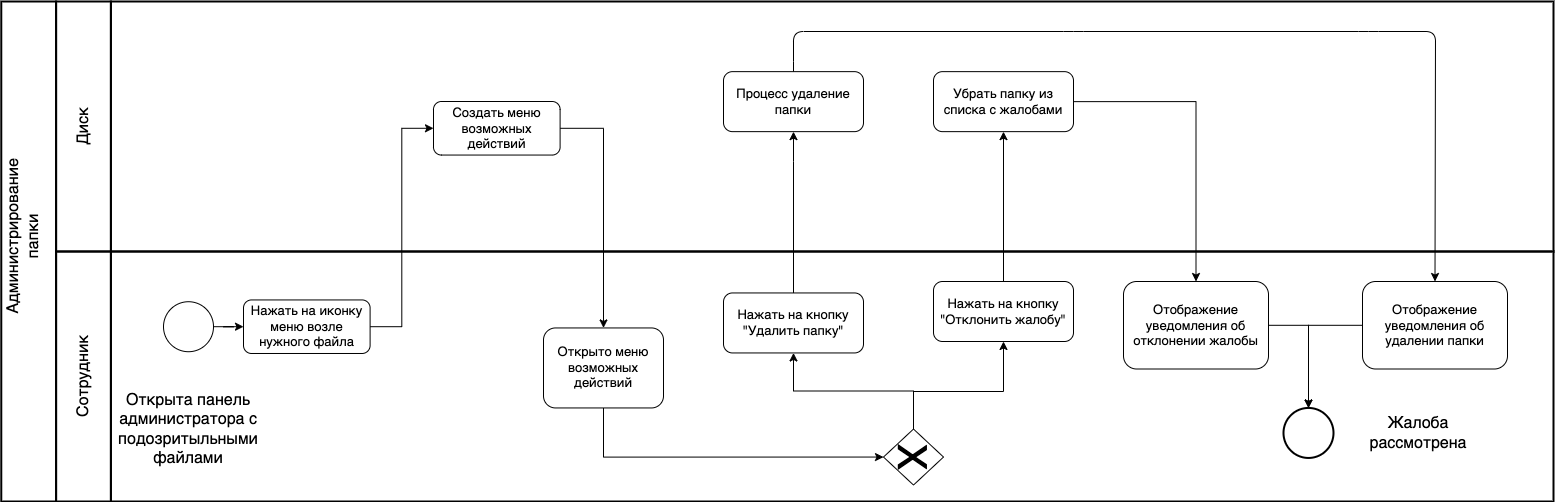

The diagram above was exported from draw.io. Its source (the exported page's mxGraphModel, read from the mxfile embedded in the PNG):
<mxGraphModel dx="946" dy="-613" grid="1" gridSize="10" guides="1" tooltips="1" connect="1" arrows="1" fold="1" page="1" pageScale="1" pageWidth="1654" pageHeight="1169" math="0" shadow="0">
  <root>
    <mxCell id="0hkJtH2B2usmdvTXTWqG-0" />
    <mxCell id="0hkJtH2B2usmdvTXTWqG-1" parent="0hkJtH2B2usmdvTXTWqG-0" />
    <mxCell id="Lb7NK5xKpuIqbN636eDH-0" value="" style="rounded=0;whiteSpace=wrap;html=1;strokeWidth=2;fontSize=13;fillColor=none;" parent="0hkJtH2B2usmdvTXTWqG-1" vertex="1">
      <mxGeometry x="257.41" y="1370" width="1442.59" height="250" as="geometry" />
    </mxCell>
    <mxCell id="Lb7NK5xKpuIqbN636eDH-1" value="" style="rounded=0;whiteSpace=wrap;html=1;strokeWidth=2;fontSize=13;fillColor=none;" parent="0hkJtH2B2usmdvTXTWqG-1" vertex="1">
      <mxGeometry x="257.41" y="1620" width="1442.59" height="250" as="geometry" />
    </mxCell>
    <mxCell id="Lb7NK5xKpuIqbN636eDH-2" value="Нажать на кнопку &quot;Удалить папку&quot;" style="rounded=1;whiteSpace=wrap;html=1;fontSize=13;" parent="0hkJtH2B2usmdvTXTWqG-1" vertex="1">
      <mxGeometry x="870" y="1661.4499999999996" width="140" height="60" as="geometry" />
    </mxCell>
    <mxCell id="Lb7NK5xKpuIqbN636eDH-4" value="Процесс удаление папки" style="rounded=1;whiteSpace=wrap;html=1;fontSize=13;" parent="0hkJtH2B2usmdvTXTWqG-1" vertex="1">
      <mxGeometry x="870.0000000000002" y="1440.1399999999999" width="140" height="60" as="geometry" />
    </mxCell>
    <mxCell id="Lb7NK5xKpuIqbN636eDH-5" value="" style="ellipse;whiteSpace=wrap;html=1;aspect=fixed;fontSize=13;strokeWidth=2;" parent="0hkJtH2B2usmdvTXTWqG-1" vertex="1">
      <mxGeometry x="1430.0000000000002" y="1776.45" width="50" height="50" as="geometry" />
    </mxCell>
    <mxCell id="Lb7NK5xKpuIqbN636eDH-6" value="" style="endArrow=classic;html=1;fontSize=13;exitX=0.5;exitY=0;exitDx=0;exitDy=0;startArrow=none;entryX=0.5;entryY=0;entryDx=0;entryDy=0;" parent="0hkJtH2B2usmdvTXTWqG-1" target="Lb7NK5xKpuIqbN636eDH-34" edge="1">
      <mxGeometry width="50" height="50" relative="1" as="geometry">
        <mxPoint x="940" y="1430" as="sourcePoint" />
        <mxPoint x="1133.0100000000002" y="1715.1399999999999" as="targetPoint" />
        <Array as="points">
          <mxPoint x="940" y="1400" />
          <mxPoint x="1220" y="1400" />
          <mxPoint x="1515" y="1400" />
          <mxPoint x="1582" y="1400" />
        </Array>
      </mxGeometry>
    </mxCell>
    <mxCell id="Lb7NK5xKpuIqbN636eDH-7" value="" style="rounded=0;whiteSpace=wrap;html=1;strokeWidth=2;fontSize=13;fillColor=none;" parent="0hkJtH2B2usmdvTXTWqG-1" vertex="1">
      <mxGeometry x="202.59" y="1370" width="54.82" height="250" as="geometry" />
    </mxCell>
    <mxCell id="Lb7NK5xKpuIqbN636eDH-8" value="" style="rounded=0;whiteSpace=wrap;html=1;strokeWidth=2;fontSize=13;fillColor=none;" parent="0hkJtH2B2usmdvTXTWqG-1" vertex="1">
      <mxGeometry x="202.59" y="1620" width="54.82" height="250" as="geometry" />
    </mxCell>
    <mxCell id="Lb7NK5xKpuIqbN636eDH-9" value="" style="rounded=0;whiteSpace=wrap;html=1;strokeWidth=2;fontSize=13;fillColor=none;" parent="0hkJtH2B2usmdvTXTWqG-1" vertex="1">
      <mxGeometry x="147.77" y="1370" width="54.82" height="500" as="geometry" />
    </mxCell>
    <mxCell id="Lb7NK5xKpuIqbN636eDH-10" value="&lt;font style=&quot;font-size: 16px&quot;&gt;Диск&lt;/font&gt;" style="text;html=1;strokeColor=none;fillColor=none;align=center;verticalAlign=middle;whiteSpace=wrap;rounded=0;fontSize=13;rotation=-90;" parent="0hkJtH2B2usmdvTXTWqG-1" vertex="1">
      <mxGeometry x="190.00000000000003" y="1480" width="80" height="30" as="geometry" />
    </mxCell>
    <mxCell id="Lb7NK5xKpuIqbN636eDH-11" value="&lt;font style=&quot;font-size: 16px&quot;&gt;Сотрудник&lt;/font&gt;" style="text;html=1;strokeColor=none;fillColor=none;align=center;verticalAlign=middle;whiteSpace=wrap;rounded=0;fontSize=13;rotation=-90;" parent="0hkJtH2B2usmdvTXTWqG-1" vertex="1">
      <mxGeometry x="175.00000000000003" y="1730" width="110" height="30" as="geometry" />
    </mxCell>
    <mxCell id="Lb7NK5xKpuIqbN636eDH-12" value="&lt;font style=&quot;font-size: 16px&quot;&gt;Администрирование папки&lt;br&gt;&lt;/font&gt;" style="text;html=1;strokeColor=none;fillColor=none;align=center;verticalAlign=middle;whiteSpace=wrap;rounded=0;fontSize=13;rotation=-90;" parent="0hkJtH2B2usmdvTXTWqG-1" vertex="1">
      <mxGeometry x="70" y="1590" width="200" height="30" as="geometry" />
    </mxCell>
    <mxCell id="Lb7NK5xKpuIqbN636eDH-13" style="edgeStyle=orthogonalEdgeStyle;rounded=0;orthogonalLoop=1;jettySize=auto;html=1;entryX=0.5;entryY=1;entryDx=0;entryDy=0;exitX=0.5;exitY=0;exitDx=0;exitDy=0;" parent="0hkJtH2B2usmdvTXTWqG-1" source="Lb7NK5xKpuIqbN636eDH-2" target="Lb7NK5xKpuIqbN636eDH-4" edge="1">
      <mxGeometry relative="1" as="geometry">
        <mxPoint x="1090" y="1715.4" as="sourcePoint" />
        <Array as="points">
          <mxPoint x="940" y="1530" />
          <mxPoint x="940" y="1530" />
        </Array>
      </mxGeometry>
    </mxCell>
    <mxCell id="Lb7NK5xKpuIqbN636eDH-14" style="edgeStyle=orthogonalEdgeStyle;rounded=0;orthogonalLoop=1;jettySize=auto;html=1;startArrow=none;startFill=0;exitX=0.5;exitY=0;exitDx=0;exitDy=0;entryX=0.5;entryY=1;entryDx=0;entryDy=0;" parent="0hkJtH2B2usmdvTXTWqG-1" source="Lb7NK5xKpuIqbN636eDH-15" target="Lb7NK5xKpuIqbN636eDH-30" edge="1">
      <mxGeometry relative="1" as="geometry">
        <mxPoint x="1340" y="1720" as="targetPoint" />
      </mxGeometry>
    </mxCell>
    <mxCell id="Lb7NK5xKpuIqbN636eDH-15" value="Нажать на кнопку &quot;Отклонить жалобу&quot;" style="rounded=1;whiteSpace=wrap;html=1;fontSize=13;" parent="0hkJtH2B2usmdvTXTWqG-1" vertex="1">
      <mxGeometry x="1080" y="1649.9999999999995" width="140" height="60" as="geometry" />
    </mxCell>
    <mxCell id="Lb7NK5xKpuIqbN636eDH-16" style="edgeStyle=orthogonalEdgeStyle;rounded=0;orthogonalLoop=1;jettySize=auto;html=1;entryX=0.5;entryY=1;entryDx=0;entryDy=0;startArrow=none;startFill=0;exitX=0.5;exitY=0;exitDx=0;exitDy=0;" parent="0hkJtH2B2usmdvTXTWqG-1" source="Lb7NK5xKpuIqbN636eDH-18" target="Lb7NK5xKpuIqbN636eDH-2" edge="1">
      <mxGeometry relative="1" as="geometry" />
    </mxCell>
    <mxCell id="Lb7NK5xKpuIqbN636eDH-17" style="edgeStyle=orthogonalEdgeStyle;rounded=0;orthogonalLoop=1;jettySize=auto;html=1;entryX=0.5;entryY=1;entryDx=0;entryDy=0;startArrow=none;startFill=0;exitX=0.5;exitY=0;exitDx=0;exitDy=0;" parent="0hkJtH2B2usmdvTXTWqG-1" source="Lb7NK5xKpuIqbN636eDH-18" target="Lb7NK5xKpuIqbN636eDH-15" edge="1">
      <mxGeometry relative="1" as="geometry">
        <Array as="points">
          <mxPoint x="1060" y="1760" />
          <mxPoint x="1150" y="1760" />
        </Array>
      </mxGeometry>
    </mxCell>
    <mxCell id="Lb7NK5xKpuIqbN636eDH-18" value="" style="rhombus;whiteSpace=wrap;html=1;" parent="0hkJtH2B2usmdvTXTWqG-1" vertex="1">
      <mxGeometry x="1030" y="1797.55" width="60" height="56" as="geometry" />
    </mxCell>
    <mxCell id="Lb7NK5xKpuIqbN636eDH-19" value="&lt;font style=&quot;font-size: 40px&quot;&gt;X&lt;/font&gt;" style="text;html=1;align=center;verticalAlign=middle;resizable=0;points=[];autosize=1;rotation=90;" parent="0hkJtH2B2usmdvTXTWqG-1" vertex="1">
      <mxGeometry x="1040" y="1810.55" width="40" height="30" as="geometry" />
    </mxCell>
    <mxCell id="Lb7NK5xKpuIqbN636eDH-29" style="edgeStyle=orthogonalEdgeStyle;rounded=0;orthogonalLoop=1;jettySize=auto;html=1;startArrow=none;exitX=1;exitY=0.5;exitDx=0;exitDy=0;" parent="0hkJtH2B2usmdvTXTWqG-1" source="Lb7NK5xKpuIqbN636eDH-30" target="Lb7NK5xKpuIqbN636eDH-36" edge="1">
      <mxGeometry relative="1" as="geometry">
        <mxPoint x="1229.99991999968" y="1470.1" as="sourcePoint" />
      </mxGeometry>
    </mxCell>
    <mxCell id="Lb7NK5xKpuIqbN636eDH-30" value="Убрать папку из списка с жалобами" style="rounded=1;whiteSpace=wrap;html=1;fontSize=13;" parent="0hkJtH2B2usmdvTXTWqG-1" vertex="1">
      <mxGeometry x="1080.0000000000002" y="1440.1399999999999" width="140" height="60" as="geometry" />
    </mxCell>
    <mxCell id="Lb7NK5xKpuIqbN636eDH-32" value="" style="endArrow=none;html=1;fontSize=13;exitX=0.5;exitY=0;exitDx=0;exitDy=0;entryX=0.5;entryY=0;entryDx=0;entryDy=0;" parent="0hkJtH2B2usmdvTXTWqG-1" source="Lb7NK5xKpuIqbN636eDH-4" edge="1">
      <mxGeometry width="50" height="50" relative="1" as="geometry">
        <mxPoint x="940.0000000000002" y="1440.1399999999999" as="sourcePoint" />
        <mxPoint x="940" y="1430" as="targetPoint" />
        <Array as="points" />
      </mxGeometry>
    </mxCell>
    <mxCell id="Lb7NK5xKpuIqbN636eDH-33" style="edgeStyle=orthogonalEdgeStyle;rounded=0;orthogonalLoop=1;jettySize=auto;html=1;entryX=0.5;entryY=0;entryDx=0;entryDy=0;" parent="0hkJtH2B2usmdvTXTWqG-1" source="Lb7NK5xKpuIqbN636eDH-34" target="Lb7NK5xKpuIqbN636eDH-5" edge="1">
      <mxGeometry relative="1" as="geometry" />
    </mxCell>
    <mxCell id="Lb7NK5xKpuIqbN636eDH-34" value="Отображение уведомления об удалении папки" style="rounded=1;whiteSpace=wrap;html=1;fontSize=13;" parent="0hkJtH2B2usmdvTXTWqG-1" vertex="1">
      <mxGeometry x="1509" y="1650" width="145" height="87.5" as="geometry" />
    </mxCell>
    <mxCell id="Lb7NK5xKpuIqbN636eDH-35" style="edgeStyle=orthogonalEdgeStyle;rounded=0;orthogonalLoop=1;jettySize=auto;html=1;entryX=0.5;entryY=0;entryDx=0;entryDy=0;" parent="0hkJtH2B2usmdvTXTWqG-1" source="Lb7NK5xKpuIqbN636eDH-36" target="Lb7NK5xKpuIqbN636eDH-5" edge="1">
      <mxGeometry relative="1" as="geometry" />
    </mxCell>
    <mxCell id="Lb7NK5xKpuIqbN636eDH-36" value="Отображение уведомления об отклонении жалобы" style="rounded=1;whiteSpace=wrap;html=1;fontSize=13;" parent="0hkJtH2B2usmdvTXTWqG-1" vertex="1">
      <mxGeometry x="1270" y="1650" width="145" height="87.5" as="geometry" />
    </mxCell>
    <mxCell id="KCg5iZtqVezk98X_Ju79-0" value="&lt;font style=&quot;font-size: 16px&quot;&gt;Жалоба рассмотрена&lt;/font&gt;" style="text;html=1;strokeColor=none;fillColor=none;align=center;verticalAlign=middle;whiteSpace=wrap;rounded=0;fontSize=13;rotation=0;" parent="0hkJtH2B2usmdvTXTWqG-1" vertex="1">
      <mxGeometry x="1500" y="1746.45" width="130" height="111.77" as="geometry" />
    </mxCell>
    <mxCell id="M1mHAhR7kuYTpB-WqWVp-0" style="edgeStyle=orthogonalEdgeStyle;rounded=0;orthogonalLoop=1;jettySize=auto;html=1;entryX=0;entryY=0.5;entryDx=0;entryDy=0;" parent="0hkJtH2B2usmdvTXTWqG-1" source="M1mHAhR7kuYTpB-WqWVp-1" target="M1mHAhR7kuYTpB-WqWVp-6" edge="1">
      <mxGeometry relative="1" as="geometry" />
    </mxCell>
    <mxCell id="M1mHAhR7kuYTpB-WqWVp-1" value="Нажать на иконку меню возле нужного&amp;nbsp;файла" style="rounded=1;whiteSpace=wrap;html=1;fontSize=13;" parent="0hkJtH2B2usmdvTXTWqG-1" vertex="1">
      <mxGeometry x="390.00000000000006" y="1668.44" width="126.6" height="53.55" as="geometry" />
    </mxCell>
    <mxCell id="M1mHAhR7kuYTpB-WqWVp-2" style="edgeStyle=orthogonalEdgeStyle;rounded=0;orthogonalLoop=1;jettySize=auto;html=1;" parent="0hkJtH2B2usmdvTXTWqG-1" source="M1mHAhR7kuYTpB-WqWVp-3" target="M1mHAhR7kuYTpB-WqWVp-1" edge="1">
      <mxGeometry relative="1" as="geometry" />
    </mxCell>
    <mxCell id="M1mHAhR7kuYTpB-WqWVp-3" value="" style="ellipse;whiteSpace=wrap;html=1;aspect=fixed;fontSize=13;" parent="0hkJtH2B2usmdvTXTWqG-1" vertex="1">
      <mxGeometry x="310.00000000000006" y="1670.2199999999998" width="50" height="50" as="geometry" />
    </mxCell>
    <mxCell id="M1mHAhR7kuYTpB-WqWVp-4" value="&lt;font style=&quot;font-size: 16px&quot;&gt;Открыта панель администратора с подозритыльными файлами&lt;/font&gt;" style="text;html=1;strokeColor=none;fillColor=none;align=center;verticalAlign=middle;whiteSpace=wrap;rounded=0;fontSize=13;rotation=0;" parent="0hkJtH2B2usmdvTXTWqG-1" vertex="1">
      <mxGeometry x="270" y="1741.78" width="130" height="111.77" as="geometry" />
    </mxCell>
    <mxCell id="M1mHAhR7kuYTpB-WqWVp-5" style="edgeStyle=orthogonalEdgeStyle;rounded=0;orthogonalLoop=1;jettySize=auto;html=1;entryX=0.5;entryY=0;entryDx=0;entryDy=0;" parent="0hkJtH2B2usmdvTXTWqG-1" source="M1mHAhR7kuYTpB-WqWVp-6" target="ESIyMvaMxDcocg5U27du-0" edge="1">
      <mxGeometry relative="1" as="geometry">
        <mxPoint x="1030" y="1769.78" as="targetPoint" />
        <Array as="points">
          <mxPoint x="750" y="1497" />
        </Array>
      </mxGeometry>
    </mxCell>
    <mxCell id="M1mHAhR7kuYTpB-WqWVp-6" value="Создать меню возможных действий" style="rounded=1;whiteSpace=wrap;html=1;fontSize=13;" parent="0hkJtH2B2usmdvTXTWqG-1" vertex="1">
      <mxGeometry x="580" y="1470" width="126.6" height="53.55" as="geometry" />
    </mxCell>
    <mxCell id="ESIyMvaMxDcocg5U27du-2" style="edgeStyle=orthogonalEdgeStyle;rounded=0;orthogonalLoop=1;jettySize=auto;html=1;entryX=0;entryY=0.5;entryDx=0;entryDy=0;fontSize=15;exitX=0.5;exitY=1;exitDx=0;exitDy=0;" parent="0hkJtH2B2usmdvTXTWqG-1" source="ESIyMvaMxDcocg5U27du-0" target="Lb7NK5xKpuIqbN636eDH-18" edge="1">
      <mxGeometry relative="1" as="geometry" />
    </mxCell>
    <mxCell id="ESIyMvaMxDcocg5U27du-0" value="Открыто меню возможных действий" style="rounded=1;whiteSpace=wrap;html=1;fontSize=13;" parent="0hkJtH2B2usmdvTXTWqG-1" vertex="1">
      <mxGeometry x="690" y="1696.4500000000003" width="120" height="80" as="geometry" />
    </mxCell>
  </root>
</mxGraphModel>